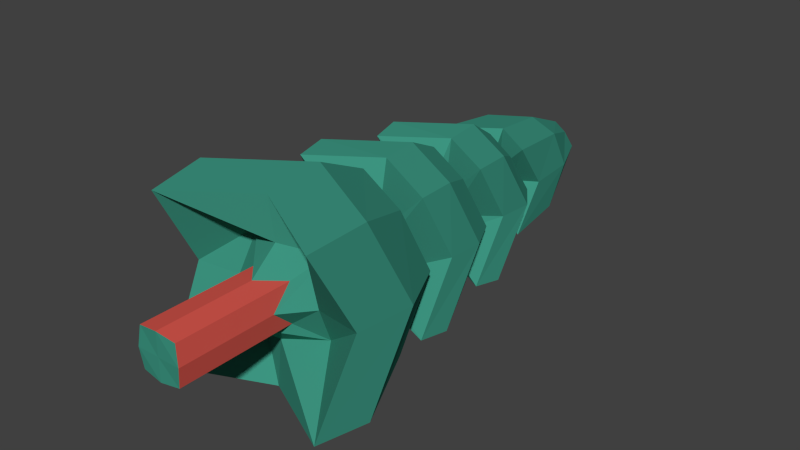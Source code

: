# Source: tree_2.blend  (saved by Blender 2.74.0; exported with 4.5.12 LTS)
import bpy
from mathutils import Matrix  # noqa: F401  (used for matrix-valued properties, if any)

bpy.ops.wm.read_factory_settings(use_empty=True)
scene = bpy.context.scene
scene.name = 'Scene'

# ---- collections
col_collection_1 = bpy.data.collections.new('Collection 1'); scene.collection.children.link(col_collection_1)

# ---- materials (node trees are filled in below, after node groups)
mat_green_tree_1 = bpy.data.materials.new('green_tree_1')
mat_green_tree_1.alpha_threshold = 0.0
mat_green_tree_1.use_transparent_shadow = False
mat_green_tree_1.diffuse_color = (0.04609, 0.2957, 0.2156, 1.0)
mat_green_tree_1.roughness = 0.5
mat_green_tree_1.line_color = (0.0, 0.0, 0.0, 1.0)
mat_brown_tree_1 = bpy.data.materials.new('brown_tree_1')
mat_brown_tree_1.alpha_threshold = 0.0
mat_brown_tree_1.use_transparent_shadow = False
mat_brown_tree_1.diffuse_color = (0.686, 0.09528, 0.07491, 1.0)
mat_brown_tree_1.roughness = 0.5

# ---- material node trees

# ---- world
world_world = bpy.data.worlds.new('World'); scene.world = world_world
world_world.color = (0.05088, 0.05088, 0.05088)
world_world.use_sun_shadow = False
world_world.sun_shadow_jitter_overblur = 0.0
world_world.cycles.sampling_method = 'MANUAL'
world_world.cycles.sample_map_resolution = 256

# ---- meshes
me_cube_001 = bpy.data.meshes.new('Cube.001')
me_cube_001.from_pydata([(0.4131, 0.06793, -0.409), (0.4131, 0.0762, 0.409), (-0.4131, 0.0762, 0.409), (-0.4131, 0.06793, -0.409), (0.3996, 10.86, -0.3957), (0.3996, 10.86, 0.3957), (-0.3996, 10.86, 0.3957), (-0.3996, 10.86, -0.3957), (1.239, 6.062, -1.227), (1.239, 6.062, 1.227), (-1.239, 6.062, 1.227), (-1.239, 6.062, -1.227), (0.9632, 7.948, -0.9537), (0.9632, 7.948, 0.9537), (-0.9632, 7.948, 0.9537), (-0.9632, 7.948, -0.9537), (0.4168, 6.597, -0.4126), (0.4168, 6.597, 0.4126), (-0.4168, 6.597, 0.4126), (-0.4168, 6.597, -0.4126), (0.4058, 8.402, -0.4018), (0.4058, 8.402, 0.4018), (-0.4058, 8.402, 0.4018), (-0.4058, 8.402, -0.4018), (1.435, 4.085, -1.42), (1.435, 4.085, 1.42), (-1.435, 4.085, 1.42), (-1.435, 4.085, -1.42), (0.8261, 2.98, -0.8179), (0.8261, 2.98, 0.8179), (-0.8261, 2.98, 0.8179), (-0.8261, 2.98, -0.8179), (0.4068, 4.672, -0.4028), (0.4068, 4.672, 0.4028), (-0.4068, 4.672, 0.4028), (-0.4068, 4.672, -0.4028), (0.9414, 8.398, -0.9321), (0.9414, 8.398, 0.9321), (-0.9414, 8.398, 0.9321), (-0.9414, 8.398, -0.9321), (0.4058, 7.968, -0.4018), (0.4058, 7.968, 0.4018), (-0.4058, 7.968, 0.4018), (-0.4058, 7.968, -0.4018), (1.237, 6.589, -1.225), (1.237, 6.589, 1.225), (-1.237, 6.589, 1.225), (-1.237, 6.589, -1.225), (0.4168, 6.063, -0.4126), (0.4168, 6.063, 0.4126), (-0.4168, 6.063, 0.4126), (-0.4168, 6.063, -0.4126), (1.431, 4.673, -1.417), (1.431, 4.673, 1.417), (-1.431, 4.673, 1.417), (-1.431, 4.673, -1.417), (0.4068, 4.09, -0.4028), (0.4068, 4.09, 0.4028), (-0.4068, 4.09, 0.4028), (-0.4068, 4.09, -0.4028), (1.753, 1.552, -1.736), (1.753, 1.552, 1.736), (-1.753, 1.552, 1.736), (-1.753, 1.552, -1.736), (0.4141, 2.484, -0.41), (0.4141, 2.484, 0.41), (-0.4141, 2.484, 0.41), (-0.4141, 2.484, -0.41), (0.4727, 0.04456, -1.898e-07), (-0.4727, 0.04456, -2.851e-07), (0.4573, 11.11, -1.359e-07), (-0.4573, 11.11, -4.773e-07), (-1.278, 6.796, -6.368e-07), (1.278, 6.796, -6.401e-08), (-0.9523, 8.638, -5.817e-07), (0.9523, 8.638, -3.238e-08), (0.4769, 6.738, -1.645e-07), (-0.4769, 6.738, -4.188e-07), (-0.4644, 8.803, -4.455e-07), (0.4644, 8.803, -1.594e-07), (1.524, 4.794, -9.282e-08), (-1.524, 4.794, -5.65e-07), (-0.9453, 2.599, -3.65e-07), (0.9453, 2.599, -1.107e-07), (0.4656, 4.535, -1.953e-07), (-0.4656, 4.535, -4.496e-07), (-0.9308, 9.084, -5.462e-07), (0.9308, 9.084, 5.8e-08), (0.4644, 8.307, -1.694e-07), (-0.4644, 8.307, -4.237e-07), (1.276, 7.339, 1.414e-07), (-1.276, 7.339, -5.46e-07), (-0.4769, 6.127, -3.92e-07), (0.4769, 6.127, -1.695e-07), (1.52, 5.419, 1.159e-07), (-1.52, 5.419, -5.924e-07), (-0.4656, 3.869, -4.205e-07), (0.4656, 3.869, -1.98e-07), (-1.875, 2.485, -4.698e-07), (1.875, 2.485, 1.245e-07), (0.4738, 2.031, -2.13e-07), (-0.4738, 2.031, -3.402e-07), (9.91e-08, 0.03983, -0.468), (-2.932e-08, 0.04929, 0.468), (6.503e-08, 11.11, -0.4527), (-3.182e-07, 11.11, 0.4527), (3.467e-07, 6.796, -1.265), (-3.476e-07, 6.796, 1.265), (3.339e-07, 8.638, -0.9429), (-3.318e-07, 8.638, 0.9429), (-1.899e-07, 6.738, 0.4722), (6.699e-08, 6.738, -0.4722), (1.633e-07, 8.803, -0.4598), (-1.577e-07, 8.803, 0.4598), (-2.402e-07, 4.794, 1.509), (2.368e-07, 4.794, -1.509), (-1.256e-07, 2.599, 0.9359), (1.312e-07, 2.599, -0.9359), (6.699e-08, 4.535, -0.461), (-1.256e-07, 4.535, 0.461), (2.23e-07, 9.084, -0.9216), (-3.873e-07, 9.084, 0.9216), (-1.577e-07, 8.307, 0.4598), (1.633e-07, 8.307, -0.4598), (2.31e-07, 7.339, -1.263), (-3.476e-07, 7.339, 1.263), (-1.899e-07, 6.127, 0.4722), (6.699e-08, 6.127, -0.4722), (2.368e-07, 5.419, -1.505), (-4.786e-07, 5.419, 1.505), (-9.353e-08, 3.869, 0.461), (6.699e-08, 3.869, -0.461), (2.369e-07, 2.485, -1.857), (-3.632e-07, 2.485, 1.857), (-6.143e-08, 2.031, 0.4691), (6.699e-08, 2.031, -0.4691), (-1.256e-07, 11.56, -3.274e-07), (3.489e-08, 0.04456, -2.374e-07), (1.897, 2.74, -1.878), (1.897, 2.74, 1.878), (-1.897, 2.74, 1.878), (-1.897, 2.74, -1.878), (-2.023, 3.718, -5.729e-07), (2.023, 3.718, 6.166e-08), (2.917e-07, 3.718, -2.003), (-3.492e-07, 3.718, 2.003), (1.511, 5.319, -1.496), (1.511, 5.319, 1.496), (-1.511, 5.319, 1.496), (-1.511, 5.319, -1.496), (1.583, 6.157, 6.437e-08), (-1.583, 6.157, -6.606e-07), (3.398e-07, 6.157, -1.568), (-4.579e-07, 6.157, 1.568), (1.327, 7.194, -1.313), (1.327, 7.194, 1.313), (-1.327, 7.194, 1.313), (-1.327, 7.194, -1.313), (1.343, 8.063, 1.202e-07), (-1.343, 8.063, -6.253e-07), (3.424e-07, 8.063, -1.33), (-4.077e-07, 8.063, 1.33), (0.83, 9.726, -0.8218), (0.83, 9.727, 0.8218), (-0.83, 9.727, 0.8218), (-0.83, 9.726, -0.8218), (-0.8545, 10.17, -5.647e-07), (0.8545, 10.17, 1.429e-08), (1.971e-07, 10.17, -0.846), (-4.086e-07, 10.17, 0.846)], [], [(137, 103, 2, 69), (136, 71, 6, 105), (167, 70, 5, 163), (169, 105, 6, 164), (166, 71, 7, 165), (135, 102, 3, 67), (127, 106, 11, 51), (151, 72, 11, 149), (153, 107, 10, 148), (150, 73, 9, 147), (123, 108, 15, 43), (159, 74, 15, 157), (161, 109, 14, 156), (158, 75, 13, 155), (93, 76, 17, 49), (126, 110, 18, 50), (92, 77, 19, 51), (124, 111, 19, 47), (120, 112, 23, 39), (89, 78, 23, 43), (122, 113, 22, 42), (88, 79, 21, 41), (143, 80, 25, 139), (145, 114, 26, 140), (142, 81, 27, 141), (131, 115, 27, 59), (101, 82, 31, 67), (134, 116, 30, 66), (100, 83, 29, 65), (132, 117, 31, 63), (128, 118, 35, 55), (97, 84, 33, 57), (130, 119, 34, 58), (96, 85, 35, 59), (168, 120, 39, 165), (78, 86, 39, 23), (113, 121, 38, 22), (79, 87, 37, 21), (75, 88, 41, 13), (109, 122, 42, 14), (74, 89, 43, 15), (112, 123, 43, 23), (160, 124, 47, 157), (76, 90, 45, 17), (110, 125, 46, 18), (77, 91, 47, 19), (72, 92, 51, 11), (107, 126, 50, 10), (73, 93, 49, 9), (111, 127, 51, 19), (152, 128, 55, 149), (84, 94, 53, 33), (119, 129, 54, 34), (85, 95, 55, 35), (81, 96, 59, 27), (114, 130, 58, 26), (80, 97, 57, 25), (118, 131, 59, 35), (144, 132, 63, 141), (82, 98, 63, 31), (116, 133, 62, 30), (83, 99, 61, 29), (68, 100, 65, 1), (103, 134, 66, 2), (69, 101, 67, 3), (117, 135, 67, 31), (2, 66, 101, 69), (0, 64, 100, 68), (28, 60, 99, 83), (30, 62, 98, 82), (24, 56, 97, 80), (26, 58, 96, 81), (34, 54, 95, 85), (32, 52, 94, 84), (8, 48, 93, 73), (10, 50, 92, 72), (18, 46, 91, 77), (16, 44, 90, 76), (14, 42, 89, 74), (12, 40, 88, 75), (20, 36, 87, 79), (22, 38, 86, 78), (58, 34, 85, 96), (56, 32, 84, 97), (64, 28, 83, 100), (66, 30, 82, 101), (140, 26, 81, 142), (138, 24, 80, 143), (40, 20, 79, 88), (42, 22, 78, 89), (50, 18, 77, 92), (48, 16, 76, 93), (154, 12, 75, 158), (156, 14, 74, 159), (146, 8, 73, 150), (148, 10, 72, 151), (164, 6, 71, 166), (162, 4, 70, 167), (104, 7, 71, 136), (102, 137, 69, 3), (0, 68, 137, 102), (4, 104, 136, 70), (28, 64, 135, 117), (1, 65, 134, 103), (29, 61, 133, 116), (138, 60, 132, 144), (32, 56, 131, 118), (25, 57, 130, 114), (33, 53, 129, 119), (146, 52, 128, 152), (16, 48, 127, 111), (9, 49, 126, 107), (17, 45, 125, 110), (154, 44, 124, 160), (20, 40, 123, 112), (13, 41, 122, 109), (21, 37, 121, 113), (162, 36, 120, 168), (57, 33, 119, 130), (52, 32, 118, 128), (60, 28, 117, 132), (65, 29, 116, 134), (56, 24, 115, 131), (139, 25, 114, 145), (41, 21, 113, 122), (36, 20, 112, 120), (44, 16, 111, 124), (49, 17, 110, 126), (155, 13, 109, 161), (40, 12, 108, 123), (147, 9, 107, 153), (48, 8, 106, 127), (64, 0, 102, 135), (163, 5, 105, 169), (70, 136, 105, 5), (68, 1, 103, 137), (61, 139, 145, 133), (24, 138, 144, 115), (60, 138, 143, 99), (62, 140, 142, 98), (115, 144, 141, 27), (98, 142, 141, 63), (133, 145, 140, 62), (99, 143, 139, 61), (53, 147, 153, 129), (8, 146, 152, 106), (54, 148, 151, 95), (52, 146, 150, 94), (106, 152, 149, 11), (94, 150, 147, 53), (129, 153, 148, 54), (95, 151, 149, 55), (45, 155, 161, 125), (12, 154, 160, 108), (46, 156, 159, 91), (44, 154, 158, 90), (108, 160, 157, 15), (90, 158, 155, 45), (125, 161, 156, 46), (91, 159, 157, 47), (37, 163, 169, 121), (4, 162, 168, 104), (36, 162, 167, 87), (38, 164, 166, 86), (104, 168, 165, 7), (86, 166, 165, 39), (121, 169, 164, 38), (87, 167, 163, 37)])
me_cube_001.polygons.foreach_set('material_index', [0, 0, 0, 0, 0, 1, 0, 0, 0, 0, 0, 0, 0, 0, 1, 1, 1, 0, 0, 1, 1, 1, 0, 0, 0, 0, 0, 0, 0, 0, 0, 1, 1, 1, 0, 0, 0, 0, 0, 0, 0, 1, 0, 0, 0, 0, 0, 0, 0, 1, 0, 0, 0, 0, 0, 0, 0, 1, 0, 0, 0, 0, 1, 1, 1, 0, 1, 1, 0, 0, 0, 0, 0, 0, 0, 0, 0, 0, 0, 0, 0, 0, 1, 1, 0, 0, 0, 0, 1, 1, 1, 1, 0, 0, 0, 0, 0, 0, 0, 0, 0, 0, 0, 1, 0, 0, 1, 0, 0, 0, 1, 0, 0, 0, 1, 0, 0, 0, 1, 0, 0, 0, 0, 0, 1, 0, 0, 1, 0, 0, 0, 0, 1, 0, 0, 0, 0, 0, 0, 0, 0, 0, 0, 0, 0, 0, 0, 0, 0, 0, 0, 0, 0, 0, 0, 0, 0, 0, 0, 0, 0, 0, 0, 0, 0, 0, 0, 0])
me_cube_001.materials.append(mat_green_tree_1)
me_cube_001.materials.append(mat_brown_tree_1)
me_cube_001.use_remesh_preserve_volume = False
me_cube_001.use_remesh_preserve_attributes = False
me_cube_001.use_mirror_vertex_groups = False
me_cube_001.update()

# ---- objects
ob_tree2 = bpy.data.objects.new('tree2', me_cube_001)

# ---- transforms, parenting, visibility, modifiers, constraints
ob_tree2.location = (6.152, 0.0, 0.0)
ob_tree2.lock_rotations_4d = False
ob_tree2.empty_display_type = 'ARROWS'
ob_tree2.lineart.crease_threshold = 0.0

# ---- collection membership
col_collection_1.objects.link(ob_tree2)

# ---- scene / render settings (as saved in the file)
scene.frame_start = 1; scene.frame_end = 250; scene.frame_set(1)
scene.render.engine = 'BLENDER_EEVEE_NEXT'
scene.render.resolution_percentage = 50
scene.render.dither_intensity = 0.0
scene.cycles.use_denoising = False
scene.cycles.samples = 10
scene.cycles.sampling_pattern = 'TABULATED_SOBOL'
scene.cycles.light_sampling_threshold = 0.0
scene.cycles.use_adaptive_sampling = False
scene.cycles.use_light_tree = False
scene.cycles.blur_glossy = 0.0
scene.cycles.pixel_filter_type = 'GAUSSIAN'
scene.cycles.sample_clamp_indirect = 0.0
scene.view_settings.view_transform = 'Standard'
bpy.context.view_layer.update()

# ---- added for rendering (the .blend has no active camera and no usable light): camera, sun
cam_auto = bpy.data.cameras.new('AutoCamera')
cam_auto.lens = 50.0
cam_auto.sensor_width = 36.0
cam_auto.clip_end = 1000.0
ob_auto_camera = bpy.data.objects.new('AutoCamera', cam_auto)
scene.collection.objects.link(ob_auto_camera)
ob_auto_camera.location = (18.0388, -8.46548, 9.50936)
ob_auto_camera.rotation_euler = (1.09748, -7.21219e-08, 0.694738)
scene.camera = ob_auto_camera
light_auto_sun = bpy.data.lights.new('AutoSun', 'SUN')
light_auto_sun.energy = 3.0
light_auto_sun.angle = 0.0523599
ob_auto_sun = bpy.data.objects.new('AutoSun', light_auto_sun)
scene.collection.objects.link(ob_auto_sun)
ob_auto_sun.rotation_euler = (0.872665, 0.174533, 0.523599)
bpy.context.view_layer.update()

